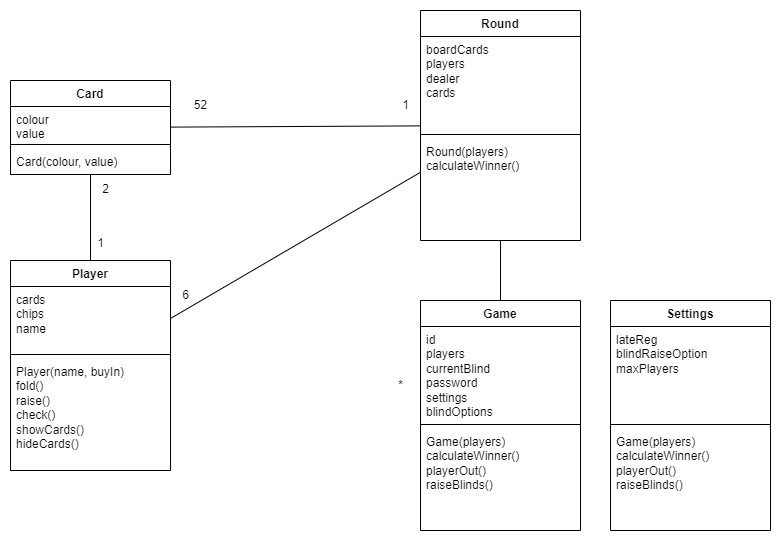

The diagram above was exported from draw.io. Its source (the exported page's mxGraphModel, read from the mxfile embedded in the PNG):
<mxGraphModel dx="1434" dy="788" grid="1" gridSize="10" guides="1" tooltips="1" connect="1" arrows="1" fold="1" page="1" pageScale="1" pageWidth="827" pageHeight="1169" math="0" shadow="0">
  <root>
    <mxCell id="0" />
    <mxCell id="1" parent="0" />
    <mxCell id="9SAi8YExB5mZZNQsVsUT-5" value="Card" style="swimlane;fontStyle=1;align=center;verticalAlign=top;childLayout=stackLayout;horizontal=1;startSize=26;horizontalStack=0;resizeParent=1;resizeParentMax=0;resizeLast=0;collapsible=1;marginBottom=0;whiteSpace=wrap;html=1;" parent="1" vertex="1">
      <mxGeometry x="34" y="90" width="160" height="94" as="geometry" />
    </mxCell>
    <mxCell id="9SAi8YExB5mZZNQsVsUT-6" value="colour&lt;br&gt;value" style="text;strokeColor=none;fillColor=none;align=left;verticalAlign=top;spacingLeft=4;spacingRight=4;overflow=hidden;rotatable=0;points=[[0,0.5],[1,0.5]];portConstraint=eastwest;whiteSpace=wrap;html=1;" parent="9SAi8YExB5mZZNQsVsUT-5" vertex="1">
      <mxGeometry y="26" width="160" height="34" as="geometry" />
    </mxCell>
    <mxCell id="9SAi8YExB5mZZNQsVsUT-7" value="" style="line;strokeWidth=1;fillColor=none;align=left;verticalAlign=middle;spacingTop=-1;spacingLeft=3;spacingRight=3;rotatable=0;labelPosition=right;points=[];portConstraint=eastwest;strokeColor=inherit;" parent="9SAi8YExB5mZZNQsVsUT-5" vertex="1">
      <mxGeometry y="60" width="160" height="8" as="geometry" />
    </mxCell>
    <mxCell id="9SAi8YExB5mZZNQsVsUT-8" value="Card(colour, value)" style="text;strokeColor=none;fillColor=none;align=left;verticalAlign=top;spacingLeft=4;spacingRight=4;overflow=hidden;rotatable=0;points=[[0,0.5],[1,0.5]];portConstraint=eastwest;whiteSpace=wrap;html=1;" parent="9SAi8YExB5mZZNQsVsUT-5" vertex="1">
      <mxGeometry y="68" width="160" height="26" as="geometry" />
    </mxCell>
    <mxCell id="9SAi8YExB5mZZNQsVsUT-41" style="rounded=0;orthogonalLoop=1;jettySize=auto;html=1;endArrow=none;endFill=0;" parent="1" source="9SAi8YExB5mZZNQsVsUT-13" target="9SAi8YExB5mZZNQsVsUT-5" edge="1">
      <mxGeometry relative="1" as="geometry">
        <mxPoint x="57.076923076923094" y="196" as="targetPoint" />
      </mxGeometry>
    </mxCell>
    <mxCell id="9SAi8YExB5mZZNQsVsUT-13" value="Player" style="swimlane;fontStyle=1;align=center;verticalAlign=top;childLayout=stackLayout;horizontal=1;startSize=26;horizontalStack=0;resizeParent=1;resizeParentMax=0;resizeLast=0;collapsible=1;marginBottom=0;whiteSpace=wrap;html=1;" parent="1" vertex="1">
      <mxGeometry x="34" y="270" width="160" height="210" as="geometry" />
    </mxCell>
    <mxCell id="9SAi8YExB5mZZNQsVsUT-14" value="cards&lt;br&gt;chips&lt;br&gt;name" style="text;strokeColor=none;fillColor=none;align=left;verticalAlign=top;spacingLeft=4;spacingRight=4;overflow=hidden;rotatable=0;points=[[0,0.5],[1,0.5]];portConstraint=eastwest;whiteSpace=wrap;html=1;" parent="9SAi8YExB5mZZNQsVsUT-13" vertex="1">
      <mxGeometry y="26" width="160" height="64" as="geometry" />
    </mxCell>
    <mxCell id="9SAi8YExB5mZZNQsVsUT-15" value="" style="line;strokeWidth=1;fillColor=none;align=left;verticalAlign=middle;spacingTop=-1;spacingLeft=3;spacingRight=3;rotatable=0;labelPosition=right;points=[];portConstraint=eastwest;strokeColor=inherit;" parent="9SAi8YExB5mZZNQsVsUT-13" vertex="1">
      <mxGeometry y="90" width="160" height="8" as="geometry" />
    </mxCell>
    <mxCell id="9SAi8YExB5mZZNQsVsUT-16" value="Player(name, buyIn)&lt;br&gt;fold()&lt;br&gt;raise()&lt;br&gt;check()&lt;br&gt;showCards()&lt;br&gt;hideCards()" style="text;strokeColor=none;fillColor=none;align=left;verticalAlign=top;spacingLeft=4;spacingRight=4;overflow=hidden;rotatable=0;points=[[0,0.5],[1,0.5]];portConstraint=eastwest;whiteSpace=wrap;html=1;" parent="9SAi8YExB5mZZNQsVsUT-13" vertex="1">
      <mxGeometry y="98" width="160" height="112" as="geometry" />
    </mxCell>
    <mxCell id="9SAi8YExB5mZZNQsVsUT-34" style="rounded=0;orthogonalLoop=1;jettySize=auto;html=1;endArrow=none;endFill=0;" parent="1" source="pvfyiTn7SZKeAEe39q2p-1" target="9SAi8YExB5mZZNQsVsUT-5" edge="1">
      <mxGeometry relative="1" as="geometry">
        <mxPoint x="444" y="110" as="sourcePoint" />
      </mxGeometry>
    </mxCell>
    <mxCell id="pvfyiTn7SZKeAEe39q2p-5" style="edgeStyle=orthogonalEdgeStyle;rounded=0;orthogonalLoop=1;jettySize=auto;html=1;endArrow=none;endFill=0;" edge="1" parent="1" source="9SAi8YExB5mZZNQsVsUT-17" target="pvfyiTn7SZKeAEe39q2p-1">
      <mxGeometry relative="1" as="geometry" />
    </mxCell>
    <mxCell id="9SAi8YExB5mZZNQsVsUT-17" value="Game" style="swimlane;fontStyle=1;align=center;verticalAlign=top;childLayout=stackLayout;horizontal=1;startSize=26;horizontalStack=0;resizeParent=1;resizeParentMax=0;resizeLast=0;collapsible=1;marginBottom=0;whiteSpace=wrap;html=1;" parent="1" vertex="1">
      <mxGeometry x="444" y="310" width="160" height="230" as="geometry" />
    </mxCell>
    <mxCell id="9SAi8YExB5mZZNQsVsUT-18" value="id&lt;br&gt;players&lt;br&gt;currentBlind&lt;br&gt;password&lt;br&gt;settings&lt;br&gt;blindOptions" style="text;strokeColor=none;fillColor=none;align=left;verticalAlign=top;spacingLeft=4;spacingRight=4;overflow=hidden;rotatable=0;points=[[0,0.5],[1,0.5]];portConstraint=eastwest;whiteSpace=wrap;html=1;" parent="9SAi8YExB5mZZNQsVsUT-17" vertex="1">
      <mxGeometry y="26" width="160" height="94" as="geometry" />
    </mxCell>
    <mxCell id="9SAi8YExB5mZZNQsVsUT-19" value="" style="line;strokeWidth=1;fillColor=none;align=left;verticalAlign=middle;spacingTop=-1;spacingLeft=3;spacingRight=3;rotatable=0;labelPosition=right;points=[];portConstraint=eastwest;strokeColor=inherit;" parent="9SAi8YExB5mZZNQsVsUT-17" vertex="1">
      <mxGeometry y="120" width="160" height="8" as="geometry" />
    </mxCell>
    <mxCell id="9SAi8YExB5mZZNQsVsUT-20" value="Game(players)&lt;br&gt;calculateWinner()&lt;br&gt;playerOut()&lt;br&gt;raiseBlinds()" style="text;strokeColor=none;fillColor=none;align=left;verticalAlign=top;spacingLeft=4;spacingRight=4;overflow=hidden;rotatable=0;points=[[0,0.5],[1,0.5]];portConstraint=eastwest;whiteSpace=wrap;html=1;" parent="9SAi8YExB5mZZNQsVsUT-17" vertex="1">
      <mxGeometry y="128" width="160" height="102" as="geometry" />
    </mxCell>
    <mxCell id="9SAi8YExB5mZZNQsVsUT-25" style="rounded=0;orthogonalLoop=1;jettySize=auto;html=1;exitX=1;exitY=0.5;exitDx=0;exitDy=0;endArrow=none;endFill=0;" parent="1" source="9SAi8YExB5mZZNQsVsUT-14" target="pvfyiTn7SZKeAEe39q2p-1" edge="1">
      <mxGeometry relative="1" as="geometry" />
    </mxCell>
    <mxCell id="9SAi8YExB5mZZNQsVsUT-26" value="6" style="text;html=1;align=center;verticalAlign=middle;resizable=0;points=[];autosize=1;strokeColor=none;fillColor=none;" parent="1" vertex="1">
      <mxGeometry x="194" y="290" width="30" height="30" as="geometry" />
    </mxCell>
    <mxCell id="9SAi8YExB5mZZNQsVsUT-35" value="1" style="text;html=1;align=center;verticalAlign=middle;resizable=0;points=[];autosize=1;strokeColor=none;fillColor=none;" parent="1" vertex="1">
      <mxGeometry x="414" y="100" width="30" height="30" as="geometry" />
    </mxCell>
    <mxCell id="9SAi8YExB5mZZNQsVsUT-36" value="52" style="text;html=1;align=center;verticalAlign=middle;resizable=0;points=[];autosize=1;strokeColor=none;fillColor=none;" parent="1" vertex="1">
      <mxGeometry x="204" y="100" width="40" height="30" as="geometry" />
    </mxCell>
    <mxCell id="9SAi8YExB5mZZNQsVsUT-37" value="*" style="text;html=1;align=center;verticalAlign=middle;resizable=0;points=[];autosize=1;strokeColor=none;fillColor=none;" parent="1" vertex="1">
      <mxGeometry x="409" y="380" width="30" height="30" as="geometry" />
    </mxCell>
    <mxCell id="9SAi8YExB5mZZNQsVsUT-39" value="2" style="text;html=1;align=center;verticalAlign=middle;resizable=0;points=[];autosize=1;strokeColor=none;fillColor=none;" parent="1" vertex="1">
      <mxGeometry x="114" y="184" width="30" height="30" as="geometry" />
    </mxCell>
    <mxCell id="9SAi8YExB5mZZNQsVsUT-42" value="1" style="text;html=1;align=center;verticalAlign=middle;resizable=0;points=[];autosize=1;strokeColor=none;fillColor=none;" parent="1" vertex="1">
      <mxGeometry x="109" y="238" width="30" height="30" as="geometry" />
    </mxCell>
    <mxCell id="pvfyiTn7SZKeAEe39q2p-1" value="Round" style="swimlane;fontStyle=1;align=center;verticalAlign=top;childLayout=stackLayout;horizontal=1;startSize=26;horizontalStack=0;resizeParent=1;resizeParentMax=0;resizeLast=0;collapsible=1;marginBottom=0;whiteSpace=wrap;html=1;" vertex="1" parent="1">
      <mxGeometry x="444" y="20" width="160" height="230" as="geometry" />
    </mxCell>
    <mxCell id="pvfyiTn7SZKeAEe39q2p-2" value="boardCards&lt;br&gt;players&lt;br&gt;dealer&lt;br&gt;cards" style="text;strokeColor=none;fillColor=none;align=left;verticalAlign=top;spacingLeft=4;spacingRight=4;overflow=hidden;rotatable=0;points=[[0,0.5],[1,0.5]];portConstraint=eastwest;whiteSpace=wrap;html=1;" vertex="1" parent="pvfyiTn7SZKeAEe39q2p-1">
      <mxGeometry y="26" width="160" height="94" as="geometry" />
    </mxCell>
    <mxCell id="pvfyiTn7SZKeAEe39q2p-3" value="" style="line;strokeWidth=1;fillColor=none;align=left;verticalAlign=middle;spacingTop=-1;spacingLeft=3;spacingRight=3;rotatable=0;labelPosition=right;points=[];portConstraint=eastwest;strokeColor=inherit;" vertex="1" parent="pvfyiTn7SZKeAEe39q2p-1">
      <mxGeometry y="120" width="160" height="8" as="geometry" />
    </mxCell>
    <mxCell id="pvfyiTn7SZKeAEe39q2p-4" value="Round(players)&lt;br&gt;calculateWinner()" style="text;strokeColor=none;fillColor=none;align=left;verticalAlign=top;spacingLeft=4;spacingRight=4;overflow=hidden;rotatable=0;points=[[0,0.5],[1,0.5]];portConstraint=eastwest;whiteSpace=wrap;html=1;" vertex="1" parent="pvfyiTn7SZKeAEe39q2p-1">
      <mxGeometry y="128" width="160" height="102" as="geometry" />
    </mxCell>
    <mxCell id="pvfyiTn7SZKeAEe39q2p-6" value="Settings" style="swimlane;fontStyle=1;align=center;verticalAlign=top;childLayout=stackLayout;horizontal=1;startSize=26;horizontalStack=0;resizeParent=1;resizeParentMax=0;resizeLast=0;collapsible=1;marginBottom=0;whiteSpace=wrap;html=1;" vertex="1" parent="1">
      <mxGeometry x="634" y="310" width="160" height="230" as="geometry" />
    </mxCell>
    <mxCell id="pvfyiTn7SZKeAEe39q2p-7" value="lateReg&lt;br&gt;blindRaiseOption&lt;br&gt;maxPlayers&lt;br&gt;" style="text;strokeColor=none;fillColor=none;align=left;verticalAlign=top;spacingLeft=4;spacingRight=4;overflow=hidden;rotatable=0;points=[[0,0.5],[1,0.5]];portConstraint=eastwest;whiteSpace=wrap;html=1;" vertex="1" parent="pvfyiTn7SZKeAEe39q2p-6">
      <mxGeometry y="26" width="160" height="94" as="geometry" />
    </mxCell>
    <mxCell id="pvfyiTn7SZKeAEe39q2p-8" value="" style="line;strokeWidth=1;fillColor=none;align=left;verticalAlign=middle;spacingTop=-1;spacingLeft=3;spacingRight=3;rotatable=0;labelPosition=right;points=[];portConstraint=eastwest;strokeColor=inherit;" vertex="1" parent="pvfyiTn7SZKeAEe39q2p-6">
      <mxGeometry y="120" width="160" height="8" as="geometry" />
    </mxCell>
    <mxCell id="pvfyiTn7SZKeAEe39q2p-9" value="Game(players)&lt;br&gt;calculateWinner()&lt;br&gt;playerOut()&lt;br&gt;raiseBlinds()" style="text;strokeColor=none;fillColor=none;align=left;verticalAlign=top;spacingLeft=4;spacingRight=4;overflow=hidden;rotatable=0;points=[[0,0.5],[1,0.5]];portConstraint=eastwest;whiteSpace=wrap;html=1;" vertex="1" parent="pvfyiTn7SZKeAEe39q2p-6">
      <mxGeometry y="128" width="160" height="102" as="geometry" />
    </mxCell>
  </root>
</mxGraphModel>